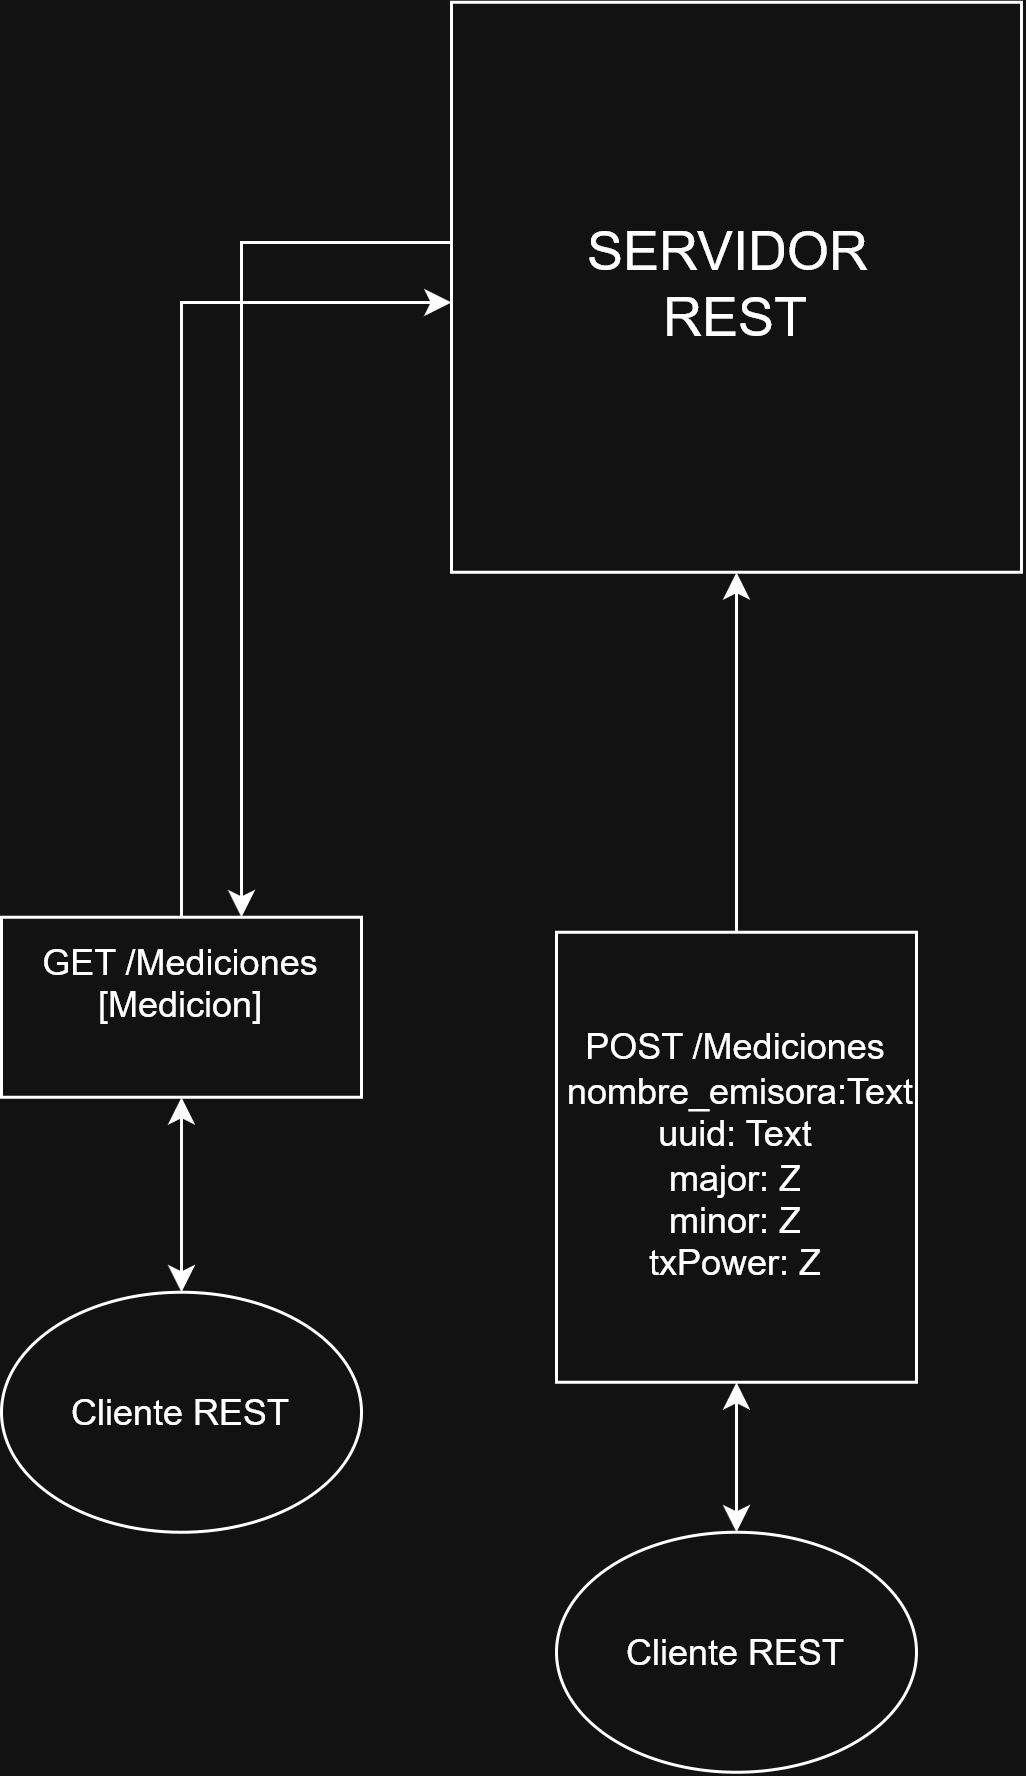

The diagram above was exported from draw.io. Its source (the exported page's mxGraphModel, read from the mxfile embedded in the PNG):
<mxGraphModel dx="2170" dy="831" grid="1" gridSize="10" guides="1" tooltips="1" connect="1" arrows="1" fold="1" page="1" pageScale="1" pageWidth="850" pageHeight="1100" math="0" shadow="0">
  <root>
    <mxCell id="0" />
    <mxCell id="1" parent="0" />
    <mxCell id="RNt17miXwzdBr9-ocXLZ-9" edge="1" parent="1" source="RNt17miXwzdBr9-ocXLZ-10" style="edgeStyle=orthogonalEdgeStyle;rounded=0;orthogonalLoop=1;jettySize=auto;html=1;">
      <mxGeometry relative="1" as="geometry">
        <Array as="points">
          <mxPoint x="-340.19" y="710" />
        </Array>
        <mxPoint x="-340" y="710" as="targetPoint" />
      </mxGeometry>
    </mxCell>
    <mxCell id="RNt17miXwzdBr9-ocXLZ-6" edge="1" parent="1" source="RNt17miXwzdBr9-ocXLZ-7" style="edgeStyle=orthogonalEdgeStyle;rounded=0;orthogonalLoop=1;jettySize=auto;html=1;entryX=0.5;entryY=1;entryDx=0;entryDy=0;" target="RNt17miXwzdBr9-ocXLZ-4">
      <mxGeometry relative="1" as="geometry" />
    </mxCell>
    <mxCell id="RNt17miXwzdBr9-ocXLZ-13" edge="1" parent="1" source="RNt17miXwzdBr9-ocXLZ-4" style="edgeStyle=orthogonalEdgeStyle;rounded=0;orthogonalLoop=1;jettySize=auto;html=1;" target="RNt17miXwzdBr9-ocXLZ-10">
      <mxGeometry relative="1" as="geometry">
        <Array as="points">
          <mxPoint x="-410" y="690" />
        </Array>
      </mxGeometry>
    </mxCell>
    <mxCell id="RNt17miXwzdBr9-ocXLZ-4" parent="1" style="whiteSpace=wrap;html=1;aspect=fixed;" value="&lt;font style=&quot;font-size: 18px;&quot;&gt;SERVIDOR&amp;nbsp;&lt;/font&gt;&lt;div&gt;&lt;font style=&quot;font-size: 18px;&quot;&gt;REST&lt;/font&gt;&lt;/div&gt;" vertex="1">
      <mxGeometry height="190" width="190" x="-340" y="610" as="geometry" />
    </mxCell>
    <mxCell id="RNt17miXwzdBr9-ocXLZ-24" edge="1" parent="1" source="RNt17miXwzdBr9-ocXLZ-7" style="edgeStyle=orthogonalEdgeStyle;rounded=0;orthogonalLoop=1;jettySize=auto;html=1;entryX=0.5;entryY=0;entryDx=0;entryDy=0;startArrow=classic;startFill=1;" target="RNt17miXwzdBr9-ocXLZ-23">
      <mxGeometry relative="1" as="geometry" />
    </mxCell>
    <mxCell id="RNt17miXwzdBr9-ocXLZ-7" parent="1" style="rounded=0;whiteSpace=wrap;html=1;" value="POST /Mediciones&lt;div&gt;&amp;nbsp;nombre_emisora:Text&lt;/div&gt;&lt;div&gt;uuid: Text&lt;/div&gt;&lt;div&gt;major: Z&lt;/div&gt;&lt;div&gt;minor: Z&lt;/div&gt;&lt;div&gt;txPower: Z&lt;/div&gt;" vertex="1">
      <mxGeometry height="150" width="120" x="-305" y="920" as="geometry" />
    </mxCell>
    <mxCell id="RNt17miXwzdBr9-ocXLZ-10" parent="1" style="rounded=0;whiteSpace=wrap;html=1;" value="GET /Mediciones&lt;div&gt;[Medicion]&lt;br&gt;&lt;div&gt;&lt;br&gt;&lt;/div&gt;&lt;/div&gt;" vertex="1">
      <mxGeometry height="60" width="120" x="-490" y="915" as="geometry" />
    </mxCell>
    <mxCell id="RNt17miXwzdBr9-ocXLZ-25" edge="1" parent="1" source="RNt17miXwzdBr9-ocXLZ-22" style="edgeStyle=orthogonalEdgeStyle;rounded=0;orthogonalLoop=1;jettySize=auto;html=1;entryX=0.5;entryY=1;entryDx=0;entryDy=0;startArrow=classic;startFill=1;" target="RNt17miXwzdBr9-ocXLZ-10">
      <mxGeometry relative="1" as="geometry" />
    </mxCell>
    <mxCell id="RNt17miXwzdBr9-ocXLZ-22" parent="1" style="ellipse;whiteSpace=wrap;html=1;shapeInside=1;" value="Cliente REST" vertex="1">
      <mxGeometry height="80" width="120" x="-490" y="1040" as="geometry" />
    </mxCell>
    <mxCell id="RNt17miXwzdBr9-ocXLZ-23" parent="1" style="ellipse;whiteSpace=wrap;html=1;shapeInside=1;" value="Cliente REST" vertex="1">
      <mxGeometry height="80" width="120" x="-305" y="1120" as="geometry" />
    </mxCell>
  </root>
</mxGraphModel>